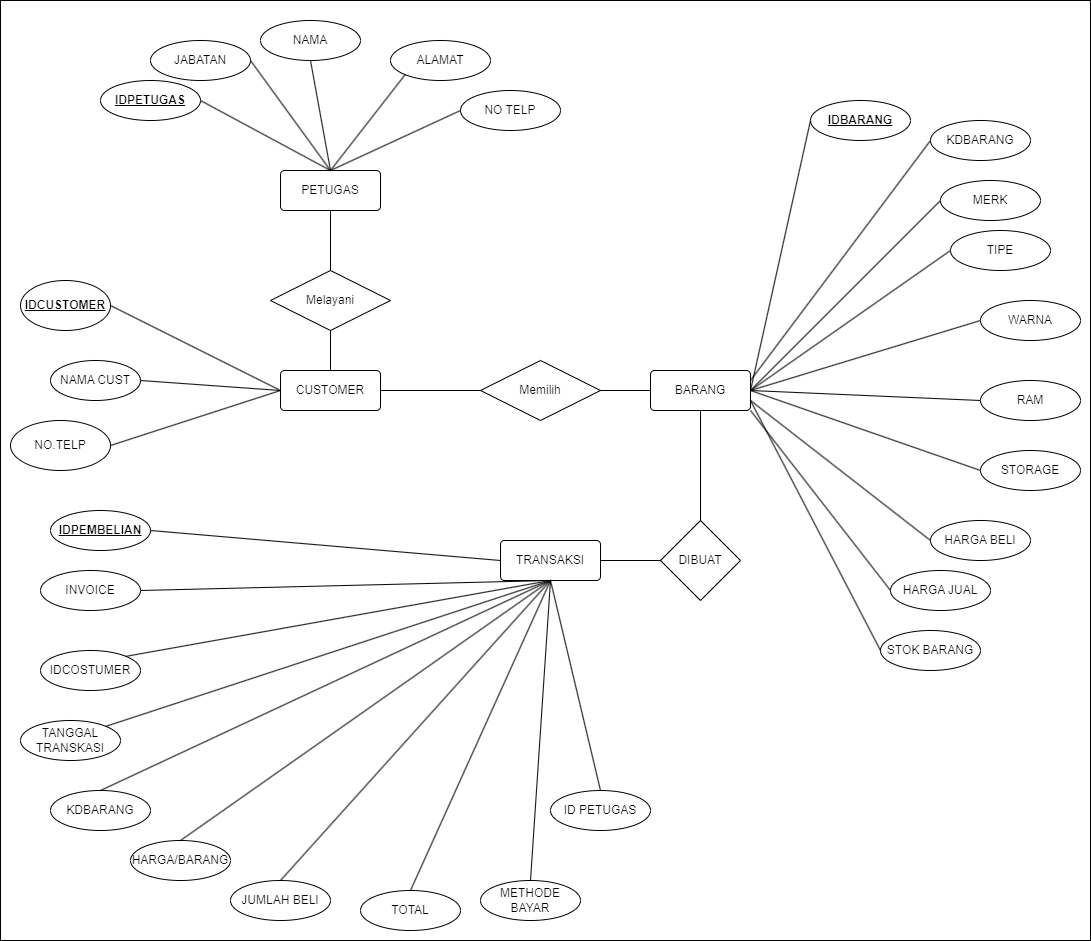

The diagram above was exported from draw.io. Its source (the exported page's mxGraphModel, read from the mxfile embedded in the PNG):
<mxGraphModel dx="746" dy="433" grid="1" gridSize="10" guides="0" tooltips="1" connect="1" arrows="1" fold="1" page="1" pageScale="1" pageWidth="1100" pageHeight="850" background="#ffffff" math="0" shadow="0" extFonts="Permanent Marker^https://fonts.googleapis.com/css?family=Permanent+Marker">
  <root>
    <mxCell id="0" />
    <mxCell id="1" parent="0" />
    <mxCell id="zQKTKL5Sba3RmgkYDspA-81" value="" style="whiteSpace=wrap;html=1;movable=1;resizable=1;rotatable=1;deletable=1;editable=1;locked=0;connectable=1;" parent="1" vertex="1">
      <mxGeometry x="140" width="1090" height="940" as="geometry" />
    </mxCell>
    <mxCell id="zQKTKL5Sba3RmgkYDspA-1" value="CUSTOMER" style="rounded=1;arcSize=10;whiteSpace=wrap;html=1;align=center;" parent="1" vertex="1">
      <mxGeometry x="420" y="370" width="100" height="40" as="geometry" />
    </mxCell>
    <mxCell id="zQKTKL5Sba3RmgkYDspA-2" value="TRANSAKSI" style="rounded=1;arcSize=10;whiteSpace=wrap;html=1;align=center;" parent="1" vertex="1">
      <mxGeometry x="640" y="540" width="100" height="40" as="geometry" />
    </mxCell>
    <mxCell id="zQKTKL5Sba3RmgkYDspA-3" value="PETUGAS" style="rounded=1;arcSize=10;whiteSpace=wrap;html=1;align=center;" parent="1" vertex="1">
      <mxGeometry x="420" y="170" width="100" height="40" as="geometry" />
    </mxCell>
    <mxCell id="zQKTKL5Sba3RmgkYDspA-4" value="BARANG" style="rounded=1;arcSize=10;whiteSpace=wrap;html=1;align=center;" parent="1" vertex="1">
      <mxGeometry x="790" y="370" width="100" height="40" as="geometry" />
    </mxCell>
    <mxCell id="zQKTKL5Sba3RmgkYDspA-6" value="Melayani" style="shape=rhombus;perimeter=rhombusPerimeter;whiteSpace=wrap;html=1;align=center;" parent="1" vertex="1">
      <mxGeometry x="410" y="270" width="120" height="60" as="geometry" />
    </mxCell>
    <mxCell id="zQKTKL5Sba3RmgkYDspA-8" value="Memilih" style="shape=rhombus;perimeter=rhombusPerimeter;whiteSpace=wrap;html=1;align=center;" parent="1" vertex="1">
      <mxGeometry x="620" y="360" width="120" height="60" as="geometry" />
    </mxCell>
    <mxCell id="zQKTKL5Sba3RmgkYDspA-17" value="&lt;b&gt;IDCUSTOMER&lt;/b&gt;" style="ellipse;whiteSpace=wrap;html=1;align=center;fontStyle=4;" parent="1" vertex="1">
      <mxGeometry x="160" y="280" width="90" height="50" as="geometry" />
    </mxCell>
    <mxCell id="zQKTKL5Sba3RmgkYDspA-18" value="NAMA CUST" style="ellipse;whiteSpace=wrap;html=1;align=center;" parent="1" vertex="1">
      <mxGeometry x="190" y="360" width="90" height="40" as="geometry" />
    </mxCell>
    <mxCell id="zQKTKL5Sba3RmgkYDspA-19" value="NO.TELP" style="ellipse;whiteSpace=wrap;html=1;align=center;" parent="1" vertex="1">
      <mxGeometry x="150" y="420" width="100" height="50" as="geometry" />
    </mxCell>
    <mxCell id="zQKTKL5Sba3RmgkYDspA-23" value="&lt;b&gt;IDPETUGAS&lt;/b&gt;" style="ellipse;whiteSpace=wrap;html=1;align=center;fontStyle=4;" parent="1" vertex="1">
      <mxGeometry x="240" y="80" width="100" height="40" as="geometry" />
    </mxCell>
    <mxCell id="zQKTKL5Sba3RmgkYDspA-27" value="NAMA" style="ellipse;whiteSpace=wrap;html=1;align=center;" parent="1" vertex="1">
      <mxGeometry x="400" y="20" width="100" height="40" as="geometry" />
    </mxCell>
    <mxCell id="zQKTKL5Sba3RmgkYDspA-28" value="JABATAN" style="ellipse;whiteSpace=wrap;html=1;align=center;" parent="1" vertex="1">
      <mxGeometry x="290" y="40" width="100" height="40" as="geometry" />
    </mxCell>
    <mxCell id="zQKTKL5Sba3RmgkYDspA-29" value="NO TELP" style="ellipse;whiteSpace=wrap;html=1;align=center;" parent="1" vertex="1">
      <mxGeometry x="600" y="90" width="100" height="40" as="geometry" />
    </mxCell>
    <mxCell id="zQKTKL5Sba3RmgkYDspA-30" value="ALAMAT" style="ellipse;whiteSpace=wrap;html=1;align=center;" parent="1" vertex="1">
      <mxGeometry x="530" y="40" width="100" height="40" as="geometry" />
    </mxCell>
    <mxCell id="zQKTKL5Sba3RmgkYDspA-31" value="" style="endArrow=none;html=1;rounded=0;exitX=1;exitY=0.5;exitDx=0;exitDy=0;entryX=0.5;entryY=0;entryDx=0;entryDy=0;" parent="1" source="zQKTKL5Sba3RmgkYDspA-23" target="zQKTKL5Sba3RmgkYDspA-3" edge="1">
      <mxGeometry relative="1" as="geometry">
        <mxPoint x="300" y="190" as="sourcePoint" />
        <mxPoint x="460" y="190" as="targetPoint" />
      </mxGeometry>
    </mxCell>
    <mxCell id="zQKTKL5Sba3RmgkYDspA-32" value="" style="endArrow=none;html=1;rounded=0;exitX=1;exitY=0.5;exitDx=0;exitDy=0;entryX=0.5;entryY=0;entryDx=0;entryDy=0;" parent="1" source="zQKTKL5Sba3RmgkYDspA-28" target="zQKTKL5Sba3RmgkYDspA-3" edge="1">
      <mxGeometry relative="1" as="geometry">
        <mxPoint x="300" y="190" as="sourcePoint" />
        <mxPoint x="460" y="190" as="targetPoint" />
      </mxGeometry>
    </mxCell>
    <mxCell id="zQKTKL5Sba3RmgkYDspA-33" value="" style="endArrow=none;html=1;rounded=0;exitX=0.5;exitY=1;exitDx=0;exitDy=0;" parent="1" source="zQKTKL5Sba3RmgkYDspA-27" edge="1">
      <mxGeometry relative="1" as="geometry">
        <mxPoint x="300" y="190" as="sourcePoint" />
        <mxPoint x="470" y="170" as="targetPoint" />
      </mxGeometry>
    </mxCell>
    <mxCell id="zQKTKL5Sba3RmgkYDspA-34" value="" style="endArrow=none;html=1;rounded=0;entryX=0;entryY=1;entryDx=0;entryDy=0;exitX=0.5;exitY=0;exitDx=0;exitDy=0;" parent="1" source="zQKTKL5Sba3RmgkYDspA-3" target="zQKTKL5Sba3RmgkYDspA-30" edge="1">
      <mxGeometry relative="1" as="geometry">
        <mxPoint x="300" y="190" as="sourcePoint" />
        <mxPoint x="460" y="190" as="targetPoint" />
      </mxGeometry>
    </mxCell>
    <mxCell id="zQKTKL5Sba3RmgkYDspA-35" value="" style="endArrow=none;html=1;rounded=0;entryX=0;entryY=0.5;entryDx=0;entryDy=0;exitX=0.5;exitY=0;exitDx=0;exitDy=0;" parent="1" source="zQKTKL5Sba3RmgkYDspA-3" target="zQKTKL5Sba3RmgkYDspA-29" edge="1">
      <mxGeometry relative="1" as="geometry">
        <mxPoint x="300" y="190" as="sourcePoint" />
        <mxPoint x="460" y="190" as="targetPoint" />
      </mxGeometry>
    </mxCell>
    <mxCell id="zQKTKL5Sba3RmgkYDspA-39" value="" style="endArrow=none;html=1;rounded=0;entryX=0.5;entryY=1;entryDx=0;entryDy=0;exitX=0.5;exitY=0;exitDx=0;exitDy=0;" parent="1" source="zQKTKL5Sba3RmgkYDspA-6" target="zQKTKL5Sba3RmgkYDspA-3" edge="1">
      <mxGeometry relative="1" as="geometry">
        <mxPoint x="300" y="400" as="sourcePoint" />
        <mxPoint x="460" y="400" as="targetPoint" />
      </mxGeometry>
    </mxCell>
    <mxCell id="zQKTKL5Sba3RmgkYDspA-41" value="" style="endArrow=none;html=1;rounded=0;exitX=1;exitY=0.5;exitDx=0;exitDy=0;" parent="1" source="zQKTKL5Sba3RmgkYDspA-8" edge="1">
      <mxGeometry relative="1" as="geometry">
        <mxPoint x="720" y="400" as="sourcePoint" />
        <mxPoint x="790" y="390" as="targetPoint" />
      </mxGeometry>
    </mxCell>
    <mxCell id="zQKTKL5Sba3RmgkYDspA-43" value="&lt;b&gt;IDBARANG&lt;/b&gt;" style="ellipse;whiteSpace=wrap;html=1;align=center;fontStyle=4;" parent="1" vertex="1">
      <mxGeometry x="950" y="100" width="100" height="40" as="geometry" />
    </mxCell>
    <mxCell id="zQKTKL5Sba3RmgkYDspA-44" value="MERK" style="ellipse;whiteSpace=wrap;html=1;align=center;" parent="1" vertex="1">
      <mxGeometry x="1080" y="180" width="100" height="40" as="geometry" />
    </mxCell>
    <mxCell id="zQKTKL5Sba3RmgkYDspA-45" value="TIPE" style="ellipse;whiteSpace=wrap;html=1;align=center;" parent="1" vertex="1">
      <mxGeometry x="1090" y="230" width="100" height="40" as="geometry" />
    </mxCell>
    <mxCell id="zQKTKL5Sba3RmgkYDspA-46" value="WARNA" style="ellipse;whiteSpace=wrap;html=1;align=center;" parent="1" vertex="1">
      <mxGeometry x="1120" y="300" width="100" height="40" as="geometry" />
    </mxCell>
    <mxCell id="zQKTKL5Sba3RmgkYDspA-47" value="RAM" style="ellipse;whiteSpace=wrap;html=1;align=center;" parent="1" vertex="1">
      <mxGeometry x="1120" y="380" width="100" height="40" as="geometry" />
    </mxCell>
    <mxCell id="zQKTKL5Sba3RmgkYDspA-48" value="STORAGE" style="ellipse;whiteSpace=wrap;html=1;align=center;" parent="1" vertex="1">
      <mxGeometry x="1120" y="450" width="100" height="40" as="geometry" />
    </mxCell>
    <mxCell id="zQKTKL5Sba3RmgkYDspA-49" value="HARGA BELI" style="ellipse;whiteSpace=wrap;html=1;align=center;" parent="1" vertex="1">
      <mxGeometry x="1070" y="520" width="100" height="40" as="geometry" />
    </mxCell>
    <mxCell id="zQKTKL5Sba3RmgkYDspA-50" value="HARGA JUAL" style="ellipse;whiteSpace=wrap;html=1;align=center;" parent="1" vertex="1">
      <mxGeometry x="1030" y="570" width="100" height="40" as="geometry" />
    </mxCell>
    <mxCell id="zQKTKL5Sba3RmgkYDspA-51" value="STOK BARANG" style="ellipse;whiteSpace=wrap;html=1;align=center;" parent="1" vertex="1">
      <mxGeometry x="1020" y="630" width="100" height="40" as="geometry" />
    </mxCell>
    <mxCell id="zQKTKL5Sba3RmgkYDspA-52" value="" style="endArrow=none;html=1;rounded=0;entryX=0;entryY=0.5;entryDx=0;entryDy=0;exitX=1;exitY=0.5;exitDx=0;exitDy=0;" parent="1" source="zQKTKL5Sba3RmgkYDspA-4" target="zQKTKL5Sba3RmgkYDspA-43" edge="1">
      <mxGeometry relative="1" as="geometry">
        <mxPoint x="580" y="400" as="sourcePoint" />
        <mxPoint x="740" y="400" as="targetPoint" />
      </mxGeometry>
    </mxCell>
    <mxCell id="zQKTKL5Sba3RmgkYDspA-53" value="" style="endArrow=none;html=1;rounded=0;entryX=0;entryY=0.5;entryDx=0;entryDy=0;exitX=1;exitY=0.5;exitDx=0;exitDy=0;" parent="1" source="zQKTKL5Sba3RmgkYDspA-4" target="zQKTKL5Sba3RmgkYDspA-44" edge="1">
      <mxGeometry relative="1" as="geometry">
        <mxPoint x="580" y="400" as="sourcePoint" />
        <mxPoint x="740" y="400" as="targetPoint" />
      </mxGeometry>
    </mxCell>
    <mxCell id="zQKTKL5Sba3RmgkYDspA-54" value="" style="endArrow=none;html=1;rounded=0;entryX=0;entryY=0.5;entryDx=0;entryDy=0;exitX=1;exitY=0.5;exitDx=0;exitDy=0;" parent="1" source="zQKTKL5Sba3RmgkYDspA-4" target="zQKTKL5Sba3RmgkYDspA-45" edge="1">
      <mxGeometry relative="1" as="geometry">
        <mxPoint x="580" y="400" as="sourcePoint" />
        <mxPoint x="740" y="400" as="targetPoint" />
      </mxGeometry>
    </mxCell>
    <mxCell id="zQKTKL5Sba3RmgkYDspA-55" value="" style="endArrow=none;html=1;rounded=0;entryX=0;entryY=0.5;entryDx=0;entryDy=0;" parent="1" target="zQKTKL5Sba3RmgkYDspA-46" edge="1">
      <mxGeometry relative="1" as="geometry">
        <mxPoint x="890" y="390" as="sourcePoint" />
        <mxPoint x="740" y="400" as="targetPoint" />
      </mxGeometry>
    </mxCell>
    <mxCell id="zQKTKL5Sba3RmgkYDspA-57" value="" style="endArrow=none;html=1;rounded=0;entryX=0;entryY=0.5;entryDx=0;entryDy=0;exitX=1;exitY=0.5;exitDx=0;exitDy=0;" parent="1" source="zQKTKL5Sba3RmgkYDspA-4" target="zQKTKL5Sba3RmgkYDspA-47" edge="1">
      <mxGeometry relative="1" as="geometry">
        <mxPoint x="580" y="400" as="sourcePoint" />
        <mxPoint x="740" y="400" as="targetPoint" />
      </mxGeometry>
    </mxCell>
    <mxCell id="zQKTKL5Sba3RmgkYDspA-58" value="" style="endArrow=none;html=1;rounded=0;entryX=0;entryY=0.5;entryDx=0;entryDy=0;" parent="1" target="zQKTKL5Sba3RmgkYDspA-48" edge="1">
      <mxGeometry relative="1" as="geometry">
        <mxPoint x="890" y="390" as="sourcePoint" />
        <mxPoint x="740" y="400" as="targetPoint" />
      </mxGeometry>
    </mxCell>
    <mxCell id="zQKTKL5Sba3RmgkYDspA-59" value="" style="endArrow=none;html=1;rounded=0;entryX=0;entryY=0.5;entryDx=0;entryDy=0;exitX=1;exitY=0.75;exitDx=0;exitDy=0;" parent="1" source="zQKTKL5Sba3RmgkYDspA-4" target="zQKTKL5Sba3RmgkYDspA-49" edge="1">
      <mxGeometry relative="1" as="geometry">
        <mxPoint x="580" y="400" as="sourcePoint" />
        <mxPoint x="740" y="400" as="targetPoint" />
      </mxGeometry>
    </mxCell>
    <mxCell id="zQKTKL5Sba3RmgkYDspA-60" value="" style="endArrow=none;html=1;rounded=0;entryX=0;entryY=0.5;entryDx=0;entryDy=0;exitX=1;exitY=1;exitDx=0;exitDy=0;" parent="1" source="zQKTKL5Sba3RmgkYDspA-4" target="zQKTKL5Sba3RmgkYDspA-50" edge="1">
      <mxGeometry relative="1" as="geometry">
        <mxPoint x="580" y="400" as="sourcePoint" />
        <mxPoint x="740" y="400" as="targetPoint" />
      </mxGeometry>
    </mxCell>
    <mxCell id="zQKTKL5Sba3RmgkYDspA-61" value="" style="endArrow=none;html=1;rounded=0;entryX=1;entryY=0.75;entryDx=0;entryDy=0;exitX=0;exitY=0.5;exitDx=0;exitDy=0;" parent="1" source="zQKTKL5Sba3RmgkYDspA-51" target="zQKTKL5Sba3RmgkYDspA-4" edge="1">
      <mxGeometry relative="1" as="geometry">
        <mxPoint x="580" y="400" as="sourcePoint" />
        <mxPoint x="740" y="400" as="targetPoint" />
      </mxGeometry>
    </mxCell>
    <mxCell id="zQKTKL5Sba3RmgkYDspA-64" value="IDCOSTUMER" style="ellipse;whiteSpace=wrap;html=1;align=center;" parent="1" vertex="1">
      <mxGeometry x="180" y="650" width="100" height="40" as="geometry" />
    </mxCell>
    <mxCell id="zQKTKL5Sba3RmgkYDspA-65" value="TANGGAL TRANSKASI" style="ellipse;whiteSpace=wrap;html=1;align=center;" parent="1" vertex="1">
      <mxGeometry x="160" y="720" width="100" height="40" as="geometry" />
    </mxCell>
    <mxCell id="zQKTKL5Sba3RmgkYDspA-66" value="KDBARANG" style="ellipse;whiteSpace=wrap;html=1;align=center;" parent="1" vertex="1">
      <mxGeometry x="190" y="790" width="100" height="40" as="geometry" />
    </mxCell>
    <mxCell id="zQKTKL5Sba3RmgkYDspA-67" value="TOTAL" style="ellipse;whiteSpace=wrap;html=1;align=center;" parent="1" vertex="1">
      <mxGeometry x="500" y="890" width="100" height="40" as="geometry" />
    </mxCell>
    <mxCell id="zQKTKL5Sba3RmgkYDspA-68" value="JUMLAH BELI" style="ellipse;whiteSpace=wrap;html=1;align=center;" parent="1" vertex="1">
      <mxGeometry x="370" y="880" width="100" height="40" as="geometry" />
    </mxCell>
    <mxCell id="zQKTKL5Sba3RmgkYDspA-69" value="HARGA/BARANG" style="ellipse;whiteSpace=wrap;html=1;align=center;" parent="1" vertex="1">
      <mxGeometry x="270" y="840" width="100" height="40" as="geometry" />
    </mxCell>
    <mxCell id="zQKTKL5Sba3RmgkYDspA-70" value="METHODE BAYAR" style="ellipse;whiteSpace=wrap;html=1;align=center;" parent="1" vertex="1">
      <mxGeometry x="620" y="880" width="100" height="40" as="geometry" />
    </mxCell>
    <mxCell id="zQKTKL5Sba3RmgkYDspA-71" value="ID PETUGAS" style="ellipse;whiteSpace=wrap;html=1;align=center;" parent="1" vertex="1">
      <mxGeometry x="690" y="790" width="100" height="40" as="geometry" />
    </mxCell>
    <mxCell id="zQKTKL5Sba3RmgkYDspA-72" value="" style="endArrow=none;html=1;rounded=0;entryX=0.5;entryY=0;entryDx=0;entryDy=0;exitX=0.5;exitY=1;exitDx=0;exitDy=0;" parent="1" source="zQKTKL5Sba3RmgkYDspA-2" target="zQKTKL5Sba3RmgkYDspA-71" edge="1">
      <mxGeometry relative="1" as="geometry">
        <mxPoint x="450" y="650" as="sourcePoint" />
        <mxPoint x="610" y="650" as="targetPoint" />
      </mxGeometry>
    </mxCell>
    <mxCell id="zQKTKL5Sba3RmgkYDspA-73" value="" style="endArrow=none;html=1;rounded=0;entryX=0.5;entryY=0;entryDx=0;entryDy=0;exitX=0.5;exitY=1;exitDx=0;exitDy=0;" parent="1" source="zQKTKL5Sba3RmgkYDspA-2" target="zQKTKL5Sba3RmgkYDspA-70" edge="1">
      <mxGeometry relative="1" as="geometry">
        <mxPoint x="450" y="650" as="sourcePoint" />
        <mxPoint x="610" y="650" as="targetPoint" />
      </mxGeometry>
    </mxCell>
    <mxCell id="zQKTKL5Sba3RmgkYDspA-74" value="" style="endArrow=none;html=1;rounded=0;entryX=0.5;entryY=0;entryDx=0;entryDy=0;exitX=0.5;exitY=1;exitDx=0;exitDy=0;" parent="1" source="zQKTKL5Sba3RmgkYDspA-2" target="zQKTKL5Sba3RmgkYDspA-67" edge="1">
      <mxGeometry relative="1" as="geometry">
        <mxPoint x="450" y="650" as="sourcePoint" />
        <mxPoint x="610" y="650" as="targetPoint" />
      </mxGeometry>
    </mxCell>
    <mxCell id="zQKTKL5Sba3RmgkYDspA-75" value="" style="endArrow=none;html=1;rounded=0;entryX=0.5;entryY=0;entryDx=0;entryDy=0;exitX=0.5;exitY=1;exitDx=0;exitDy=0;" parent="1" source="zQKTKL5Sba3RmgkYDspA-2" target="zQKTKL5Sba3RmgkYDspA-68" edge="1">
      <mxGeometry relative="1" as="geometry">
        <mxPoint x="450" y="650" as="sourcePoint" />
        <mxPoint x="610" y="650" as="targetPoint" />
      </mxGeometry>
    </mxCell>
    <mxCell id="zQKTKL5Sba3RmgkYDspA-76" value="" style="endArrow=none;html=1;rounded=0;exitX=0.5;exitY=0;exitDx=0;exitDy=0;entryX=0.5;entryY=1;entryDx=0;entryDy=0;" parent="1" source="zQKTKL5Sba3RmgkYDspA-69" target="zQKTKL5Sba3RmgkYDspA-2" edge="1">
      <mxGeometry relative="1" as="geometry">
        <mxPoint x="500" y="910" as="sourcePoint" />
        <mxPoint x="610" y="650" as="targetPoint" />
      </mxGeometry>
    </mxCell>
    <mxCell id="zQKTKL5Sba3RmgkYDspA-77" value="" style="endArrow=none;html=1;rounded=0;exitX=0.5;exitY=0;exitDx=0;exitDy=0;entryX=0.5;entryY=1;entryDx=0;entryDy=0;" parent="1" source="zQKTKL5Sba3RmgkYDspA-66" target="zQKTKL5Sba3RmgkYDspA-2" edge="1">
      <mxGeometry relative="1" as="geometry">
        <mxPoint x="450" y="650" as="sourcePoint" />
        <mxPoint x="610" y="650" as="targetPoint" />
      </mxGeometry>
    </mxCell>
    <mxCell id="zQKTKL5Sba3RmgkYDspA-78" value="" style="endArrow=none;html=1;rounded=0;exitX=1;exitY=0;exitDx=0;exitDy=0;entryX=0.5;entryY=1;entryDx=0;entryDy=0;" parent="1" source="zQKTKL5Sba3RmgkYDspA-65" target="zQKTKL5Sba3RmgkYDspA-2" edge="1">
      <mxGeometry relative="1" as="geometry">
        <mxPoint x="450" y="650" as="sourcePoint" />
        <mxPoint x="610" y="650" as="targetPoint" />
      </mxGeometry>
    </mxCell>
    <mxCell id="zQKTKL5Sba3RmgkYDspA-79" value="" style="endArrow=none;html=1;rounded=0;exitX=1;exitY=0;exitDx=0;exitDy=0;entryX=0.5;entryY=1;entryDx=0;entryDy=0;" parent="1" source="zQKTKL5Sba3RmgkYDspA-64" target="zQKTKL5Sba3RmgkYDspA-2" edge="1">
      <mxGeometry relative="1" as="geometry">
        <mxPoint x="450" y="650" as="sourcePoint" />
        <mxPoint x="480" y="570" as="targetPoint" />
      </mxGeometry>
    </mxCell>
    <mxCell id="zQKTKL5Sba3RmgkYDspA-80" value="" style="endArrow=none;html=1;rounded=0;exitX=1;exitY=0.5;exitDx=0;exitDy=0;entryX=0.5;entryY=1;entryDx=0;entryDy=0;" parent="1" source="ZuSrcrVtQrvWn4AYo799-3" target="zQKTKL5Sba3RmgkYDspA-2" edge="1">
      <mxGeometry relative="1" as="geometry">
        <mxPoint x="290" y="600" as="sourcePoint" />
        <mxPoint x="610" y="650" as="targetPoint" />
      </mxGeometry>
    </mxCell>
    <mxCell id="3M81LMrcoOhtfVgYwknr-1" value="" style="endArrow=none;html=1;rounded=0;entryX=0.5;entryY=1;entryDx=0;entryDy=0;exitX=0.5;exitY=0;exitDx=0;exitDy=0;" parent="1" source="zQKTKL5Sba3RmgkYDspA-1" target="zQKTKL5Sba3RmgkYDspA-6" edge="1">
      <mxGeometry width="50" height="50" relative="1" as="geometry">
        <mxPoint x="430" y="450" as="sourcePoint" />
        <mxPoint x="480" y="400" as="targetPoint" />
      </mxGeometry>
    </mxCell>
    <mxCell id="3M81LMrcoOhtfVgYwknr-2" value="" style="endArrow=none;html=1;rounded=0;entryX=0;entryY=0.5;entryDx=0;entryDy=0;exitX=1;exitY=0.5;exitDx=0;exitDy=0;" parent="1" source="zQKTKL5Sba3RmgkYDspA-1" target="zQKTKL5Sba3RmgkYDspA-8" edge="1">
      <mxGeometry width="50" height="50" relative="1" as="geometry">
        <mxPoint x="430" y="450" as="sourcePoint" />
        <mxPoint x="480" y="400" as="targetPoint" />
      </mxGeometry>
    </mxCell>
    <mxCell id="3M81LMrcoOhtfVgYwknr-6" style="edgeStyle=orthogonalEdgeStyle;rounded=0;orthogonalLoop=1;jettySize=auto;html=1;exitX=0.5;exitY=1;exitDx=0;exitDy=0;" parent="1" source="zQKTKL5Sba3RmgkYDspA-69" target="zQKTKL5Sba3RmgkYDspA-69" edge="1">
      <mxGeometry relative="1" as="geometry" />
    </mxCell>
    <mxCell id="3M81LMrcoOhtfVgYwknr-7" value="" style="endArrow=none;html=1;rounded=0;entryX=0;entryY=0.5;entryDx=0;entryDy=0;exitX=1;exitY=0.5;exitDx=0;exitDy=0;" parent="1" source="zQKTKL5Sba3RmgkYDspA-17" target="zQKTKL5Sba3RmgkYDspA-1" edge="1">
      <mxGeometry width="50" height="50" relative="1" as="geometry">
        <mxPoint x="450" y="550" as="sourcePoint" />
        <mxPoint x="500" y="500" as="targetPoint" />
      </mxGeometry>
    </mxCell>
    <mxCell id="3M81LMrcoOhtfVgYwknr-8" value="" style="endArrow=none;html=1;rounded=0;exitX=1;exitY=0.5;exitDx=0;exitDy=0;entryX=0;entryY=0.5;entryDx=0;entryDy=0;" parent="1" source="zQKTKL5Sba3RmgkYDspA-18" target="zQKTKL5Sba3RmgkYDspA-1" edge="1">
      <mxGeometry width="50" height="50" relative="1" as="geometry">
        <mxPoint x="460" y="560" as="sourcePoint" />
        <mxPoint x="510" y="510" as="targetPoint" />
      </mxGeometry>
    </mxCell>
    <mxCell id="3M81LMrcoOhtfVgYwknr-9" value="" style="endArrow=none;html=1;rounded=0;exitX=1;exitY=0.5;exitDx=0;exitDy=0;entryX=0;entryY=0.5;entryDx=0;entryDy=0;" parent="1" source="zQKTKL5Sba3RmgkYDspA-19" target="zQKTKL5Sba3RmgkYDspA-1" edge="1">
      <mxGeometry width="50" height="50" relative="1" as="geometry">
        <mxPoint x="480" y="610" as="sourcePoint" />
        <mxPoint x="530" y="560" as="targetPoint" />
      </mxGeometry>
    </mxCell>
    <mxCell id="3M81LMrcoOhtfVgYwknr-10" value="DIBUAT" style="rhombus;whiteSpace=wrap;html=1;" parent="1" vertex="1">
      <mxGeometry x="800" y="520" width="80" height="80" as="geometry" />
    </mxCell>
    <mxCell id="3M81LMrcoOhtfVgYwknr-11" value="" style="endArrow=none;html=1;rounded=0;entryX=0.5;entryY=1;entryDx=0;entryDy=0;" parent="1" source="3M81LMrcoOhtfVgYwknr-10" target="zQKTKL5Sba3RmgkYDspA-4" edge="1">
      <mxGeometry width="50" height="50" relative="1" as="geometry">
        <mxPoint x="700" y="570" as="sourcePoint" />
        <mxPoint x="750" y="520" as="targetPoint" />
      </mxGeometry>
    </mxCell>
    <mxCell id="3M81LMrcoOhtfVgYwknr-12" value="" style="endArrow=none;html=1;rounded=0;entryX=0;entryY=0.5;entryDx=0;entryDy=0;exitX=1;exitY=0.5;exitDx=0;exitDy=0;" parent="1" source="zQKTKL5Sba3RmgkYDspA-2" target="3M81LMrcoOhtfVgYwknr-10" edge="1">
      <mxGeometry width="50" height="50" relative="1" as="geometry">
        <mxPoint x="759.9999999999998" y="590" as="sourcePoint" />
        <mxPoint x="790" y="440" as="targetPoint" />
      </mxGeometry>
    </mxCell>
    <mxCell id="ZuSrcrVtQrvWn4AYo799-1" value="&lt;b&gt;IDPEMBELIAN&lt;/b&gt;" style="ellipse;whiteSpace=wrap;html=1;align=center;fontStyle=4;" parent="1" vertex="1">
      <mxGeometry x="190" y="510" width="100" height="40" as="geometry" />
    </mxCell>
    <mxCell id="ZuSrcrVtQrvWn4AYo799-2" value="" style="endArrow=none;html=1;rounded=0;exitX=1;exitY=0.5;exitDx=0;exitDy=0;entryX=0;entryY=0.5;entryDx=0;entryDy=0;" parent="1" source="ZuSrcrVtQrvWn4AYo799-1" target="zQKTKL5Sba3RmgkYDspA-2" edge="1">
      <mxGeometry width="50" height="50" relative="1" as="geometry">
        <mxPoint x="310" y="521.2244897959183" as="sourcePoint" />
        <mxPoint x="610" y="460" as="targetPoint" />
      </mxGeometry>
    </mxCell>
    <mxCell id="ZuSrcrVtQrvWn4AYo799-3" value="INVOICE" style="ellipse;whiteSpace=wrap;html=1;align=center;" parent="1" vertex="1">
      <mxGeometry x="180" y="570" width="100" height="40" as="geometry" />
    </mxCell>
    <mxCell id="QggAiI4QhwDQ-3mNGqkb-2" value="KDBARANG" style="ellipse;whiteSpace=wrap;html=1;align=center;" vertex="1" parent="1">
      <mxGeometry x="1070" y="120" width="100" height="40" as="geometry" />
    </mxCell>
    <mxCell id="QggAiI4QhwDQ-3mNGqkb-3" value="" style="endArrow=none;html=1;rounded=0;entryX=0;entryY=0.5;entryDx=0;entryDy=0;exitX=1;exitY=0.25;exitDx=0;exitDy=0;" edge="1" parent="1" source="zQKTKL5Sba3RmgkYDspA-4" target="QggAiI4QhwDQ-3mNGqkb-2">
      <mxGeometry width="50" height="50" relative="1" as="geometry">
        <mxPoint x="1050" y="320" as="sourcePoint" />
        <mxPoint x="1100" y="270" as="targetPoint" />
      </mxGeometry>
    </mxCell>
  </root>
</mxGraphModel>